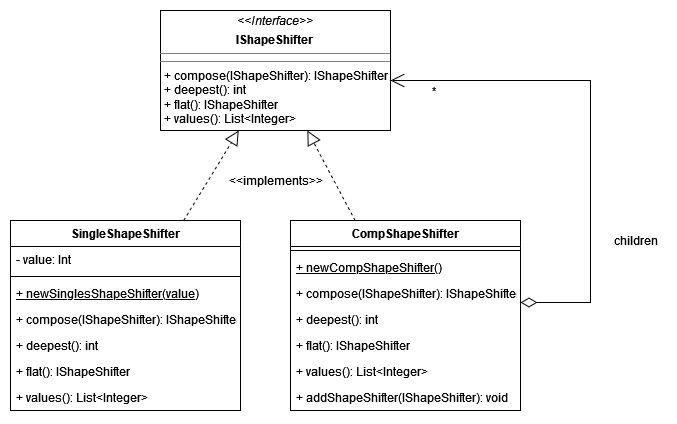

The diagram above was exported from draw.io. Its source (the exported page's mxGraphModel, read from the mxfile embedded in the PNG):
<mxGraphModel dx="1116" dy="697" grid="1" gridSize="10" guides="1" tooltips="1" connect="1" arrows="1" fold="1" page="1" pageScale="1" pageWidth="3800" pageHeight="3000" math="0" shadow="0">
  <root>
    <mxCell id="0" />
    <mxCell id="1" parent="0" />
    <mxCell id="2k3RzV-C6wumGcZKhrgl-2" value="&lt;p style=&quot;margin: 0px ; margin-top: 4px ; text-align: center&quot;&gt;&lt;i&gt;&amp;lt;&amp;lt;Interface&amp;gt;&amp;gt;&lt;/i&gt;&lt;/p&gt;&lt;p style=&quot;margin: 0px ; margin-top: 4px ; text-align: center&quot;&gt;&lt;b&gt;IShapeShifter&lt;/b&gt;&lt;br&gt;&lt;/p&gt;&lt;hr size=&quot;1&quot;&gt;&lt;hr size=&quot;1&quot;&gt;&lt;p style=&quot;margin: 0px ; margin-left: 4px&quot;&gt;+ compose(IShapeShifter): IShapeShifter&lt;/p&gt;&lt;p style=&quot;margin: 0px ; margin-left: 4px&quot;&gt;+ deepest(): int&lt;/p&gt;&lt;p style=&quot;margin: 0px ; margin-left: 4px&quot;&gt;+ flat(): IShapeShifter&lt;/p&gt;&lt;p style=&quot;margin: 0px ; margin-left: 4px&quot;&gt;+ values(): List&amp;lt;Integer&amp;gt;&lt;br&gt;&lt;/p&gt;" style="verticalAlign=top;align=left;overflow=fill;fontSize=12;fontFamily=Helvetica;html=1;" vertex="1" parent="1">
      <mxGeometry x="630" y="350" width="230" height="120" as="geometry" />
    </mxCell>
    <mxCell id="2k3RzV-C6wumGcZKhrgl-3" value="SingleShapeShifter" style="swimlane;fontStyle=1;align=center;verticalAlign=top;childLayout=stackLayout;horizontal=1;startSize=26;horizontalStack=0;resizeParent=1;resizeParentMax=0;resizeLast=0;collapsible=1;marginBottom=0;" vertex="1" parent="1">
      <mxGeometry x="480" y="560" width="230" height="190" as="geometry" />
    </mxCell>
    <mxCell id="2k3RzV-C6wumGcZKhrgl-4" value="- value: Int" style="text;strokeColor=none;fillColor=none;align=left;verticalAlign=top;spacingLeft=4;spacingRight=4;overflow=hidden;rotatable=0;points=[[0,0.5],[1,0.5]];portConstraint=eastwest;" vertex="1" parent="2k3RzV-C6wumGcZKhrgl-3">
      <mxGeometry y="26" width="230" height="26" as="geometry" />
    </mxCell>
    <mxCell id="2k3RzV-C6wumGcZKhrgl-5" value="" style="line;strokeWidth=1;fillColor=none;align=left;verticalAlign=middle;spacingTop=-1;spacingLeft=3;spacingRight=3;rotatable=0;labelPosition=right;points=[];portConstraint=eastwest;" vertex="1" parent="2k3RzV-C6wumGcZKhrgl-3">
      <mxGeometry y="52" width="230" height="8" as="geometry" />
    </mxCell>
    <mxCell id="2k3RzV-C6wumGcZKhrgl-6" value="+ newSinglesShapeShifter(value)" style="text;strokeColor=none;fillColor=none;align=left;verticalAlign=top;spacingLeft=4;spacingRight=4;overflow=hidden;rotatable=0;points=[[0,0.5],[1,0.5]];portConstraint=eastwest;fontStyle=4" vertex="1" parent="2k3RzV-C6wumGcZKhrgl-3">
      <mxGeometry y="60" width="230" height="26" as="geometry" />
    </mxCell>
    <mxCell id="2k3RzV-C6wumGcZKhrgl-10" value="+ compose(IShapeShifter): IShapeShifter" style="text;strokeColor=none;fillColor=none;align=left;verticalAlign=top;spacingLeft=4;spacingRight=4;overflow=hidden;rotatable=0;points=[[0,0.5],[1,0.5]];portConstraint=eastwest;" vertex="1" parent="2k3RzV-C6wumGcZKhrgl-3">
      <mxGeometry y="86" width="230" height="26" as="geometry" />
    </mxCell>
    <mxCell id="2k3RzV-C6wumGcZKhrgl-7" value="+ deepest(): int" style="text;strokeColor=none;fillColor=none;align=left;verticalAlign=top;spacingLeft=4;spacingRight=4;overflow=hidden;rotatable=0;points=[[0,0.5],[1,0.5]];portConstraint=eastwest;" vertex="1" parent="2k3RzV-C6wumGcZKhrgl-3">
      <mxGeometry y="112" width="230" height="26" as="geometry" />
    </mxCell>
    <mxCell id="2k3RzV-C6wumGcZKhrgl-8" value="+ flat(): IShapeShifter" style="text;strokeColor=none;fillColor=none;align=left;verticalAlign=top;spacingLeft=4;spacingRight=4;overflow=hidden;rotatable=0;points=[[0,0.5],[1,0.5]];portConstraint=eastwest;" vertex="1" parent="2k3RzV-C6wumGcZKhrgl-3">
      <mxGeometry y="138" width="230" height="26" as="geometry" />
    </mxCell>
    <mxCell id="2k3RzV-C6wumGcZKhrgl-9" value="+ values(): List&lt;Integer&gt;" style="text;strokeColor=none;fillColor=none;align=left;verticalAlign=top;spacingLeft=4;spacingRight=4;overflow=hidden;rotatable=0;points=[[0,0.5],[1,0.5]];portConstraint=eastwest;" vertex="1" parent="2k3RzV-C6wumGcZKhrgl-3">
      <mxGeometry y="164" width="230" height="26" as="geometry" />
    </mxCell>
    <mxCell id="2k3RzV-C6wumGcZKhrgl-11" value="CompShapeShifter" style="swimlane;fontStyle=1;align=center;verticalAlign=top;childLayout=stackLayout;horizontal=1;startSize=26;horizontalStack=0;resizeParent=1;resizeParentMax=0;resizeLast=0;collapsible=1;marginBottom=0;" vertex="1" parent="1">
      <mxGeometry x="760" y="560" width="230" height="190" as="geometry" />
    </mxCell>
    <mxCell id="2k3RzV-C6wumGcZKhrgl-13" value="" style="line;strokeWidth=1;fillColor=none;align=left;verticalAlign=middle;spacingTop=-1;spacingLeft=3;spacingRight=3;rotatable=0;labelPosition=right;points=[];portConstraint=eastwest;" vertex="1" parent="2k3RzV-C6wumGcZKhrgl-11">
      <mxGeometry y="26" width="230" height="8" as="geometry" />
    </mxCell>
    <mxCell id="2k3RzV-C6wumGcZKhrgl-14" value="+ newCompShapeShifter()" style="text;strokeColor=none;fillColor=none;align=left;verticalAlign=top;spacingLeft=4;spacingRight=4;overflow=hidden;rotatable=0;points=[[0,0.5],[1,0.5]];portConstraint=eastwest;fontStyle=4" vertex="1" parent="2k3RzV-C6wumGcZKhrgl-11">
      <mxGeometry y="34" width="230" height="26" as="geometry" />
    </mxCell>
    <mxCell id="2k3RzV-C6wumGcZKhrgl-15" value="+ compose(IShapeShifter): IShapeShifter" style="text;strokeColor=none;fillColor=none;align=left;verticalAlign=top;spacingLeft=4;spacingRight=4;overflow=hidden;rotatable=0;points=[[0,0.5],[1,0.5]];portConstraint=eastwest;" vertex="1" parent="2k3RzV-C6wumGcZKhrgl-11">
      <mxGeometry y="60" width="230" height="26" as="geometry" />
    </mxCell>
    <mxCell id="2k3RzV-C6wumGcZKhrgl-16" value="+ deepest(): int" style="text;strokeColor=none;fillColor=none;align=left;verticalAlign=top;spacingLeft=4;spacingRight=4;overflow=hidden;rotatable=0;points=[[0,0.5],[1,0.5]];portConstraint=eastwest;" vertex="1" parent="2k3RzV-C6wumGcZKhrgl-11">
      <mxGeometry y="86" width="230" height="26" as="geometry" />
    </mxCell>
    <mxCell id="2k3RzV-C6wumGcZKhrgl-17" value="+ flat(): IShapeShifter" style="text;strokeColor=none;fillColor=none;align=left;verticalAlign=top;spacingLeft=4;spacingRight=4;overflow=hidden;rotatable=0;points=[[0,0.5],[1,0.5]];portConstraint=eastwest;" vertex="1" parent="2k3RzV-C6wumGcZKhrgl-11">
      <mxGeometry y="112" width="230" height="26" as="geometry" />
    </mxCell>
    <mxCell id="2k3RzV-C6wumGcZKhrgl-18" value="+ values(): List&lt;Integer&gt;" style="text;strokeColor=none;fillColor=none;align=left;verticalAlign=top;spacingLeft=4;spacingRight=4;overflow=hidden;rotatable=0;points=[[0,0.5],[1,0.5]];portConstraint=eastwest;" vertex="1" parent="2k3RzV-C6wumGcZKhrgl-11">
      <mxGeometry y="138" width="230" height="26" as="geometry" />
    </mxCell>
    <mxCell id="2k3RzV-C6wumGcZKhrgl-25" value="+ addShapeShifter(IShapeShifter): void" style="text;strokeColor=none;fillColor=none;align=left;verticalAlign=top;spacingLeft=4;spacingRight=4;overflow=hidden;rotatable=0;points=[[0,0.5],[1,0.5]];portConstraint=eastwest;" vertex="1" parent="2k3RzV-C6wumGcZKhrgl-11">
      <mxGeometry y="164" width="230" height="26" as="geometry" />
    </mxCell>
    <mxCell id="2k3RzV-C6wumGcZKhrgl-19" value="*" style="endArrow=open;html=1;endSize=12;startArrow=diamondThin;startSize=14;startFill=0;edgeStyle=orthogonalEdgeStyle;align=left;verticalAlign=bottom;rounded=0;" edge="1" parent="1" source="2k3RzV-C6wumGcZKhrgl-11" target="2k3RzV-C6wumGcZKhrgl-2">
      <mxGeometry x="0.8374" y="20" relative="1" as="geometry">
        <mxPoint x="900" y="820" as="sourcePoint" />
        <mxPoint x="1060" y="820" as="targetPoint" />
        <Array as="points">
          <mxPoint x="1060" y="642" />
          <mxPoint x="1060" y="420" />
        </Array>
        <mxPoint x="-1" as="offset" />
      </mxGeometry>
    </mxCell>
    <mxCell id="2k3RzV-C6wumGcZKhrgl-20" value="children" style="text;html=1;align=center;verticalAlign=middle;resizable=0;points=[];autosize=1;strokeColor=none;fillColor=none;" vertex="1" parent="1">
      <mxGeometry x="1075" y="570" width="60" height="20" as="geometry" />
    </mxCell>
    <mxCell id="2k3RzV-C6wumGcZKhrgl-22" value="" style="endArrow=block;dashed=1;endFill=0;endSize=12;html=1;rounded=0;" edge="1" parent="1" source="2k3RzV-C6wumGcZKhrgl-3" target="2k3RzV-C6wumGcZKhrgl-2">
      <mxGeometry width="160" relative="1" as="geometry">
        <mxPoint x="360" y="840" as="sourcePoint" />
        <mxPoint x="520" y="840" as="targetPoint" />
      </mxGeometry>
    </mxCell>
    <mxCell id="2k3RzV-C6wumGcZKhrgl-23" value="" style="endArrow=block;dashed=1;endFill=0;endSize=12;html=1;rounded=0;" edge="1" parent="1" source="2k3RzV-C6wumGcZKhrgl-11" target="2k3RzV-C6wumGcZKhrgl-2">
      <mxGeometry width="160" relative="1" as="geometry">
        <mxPoint x="663.1632653061224" y="570" as="sourcePoint" />
        <mxPoint x="718.2653061224487" y="480" as="targetPoint" />
      </mxGeometry>
    </mxCell>
    <mxCell id="2k3RzV-C6wumGcZKhrgl-24" value="&amp;lt;&amp;lt;implements&amp;gt;&amp;gt;" style="text;html=1;align=center;verticalAlign=middle;resizable=0;points=[];autosize=1;strokeColor=none;fillColor=none;" vertex="1" parent="1">
      <mxGeometry x="695" y="510" width="100" height="20" as="geometry" />
    </mxCell>
  </root>
</mxGraphModel>